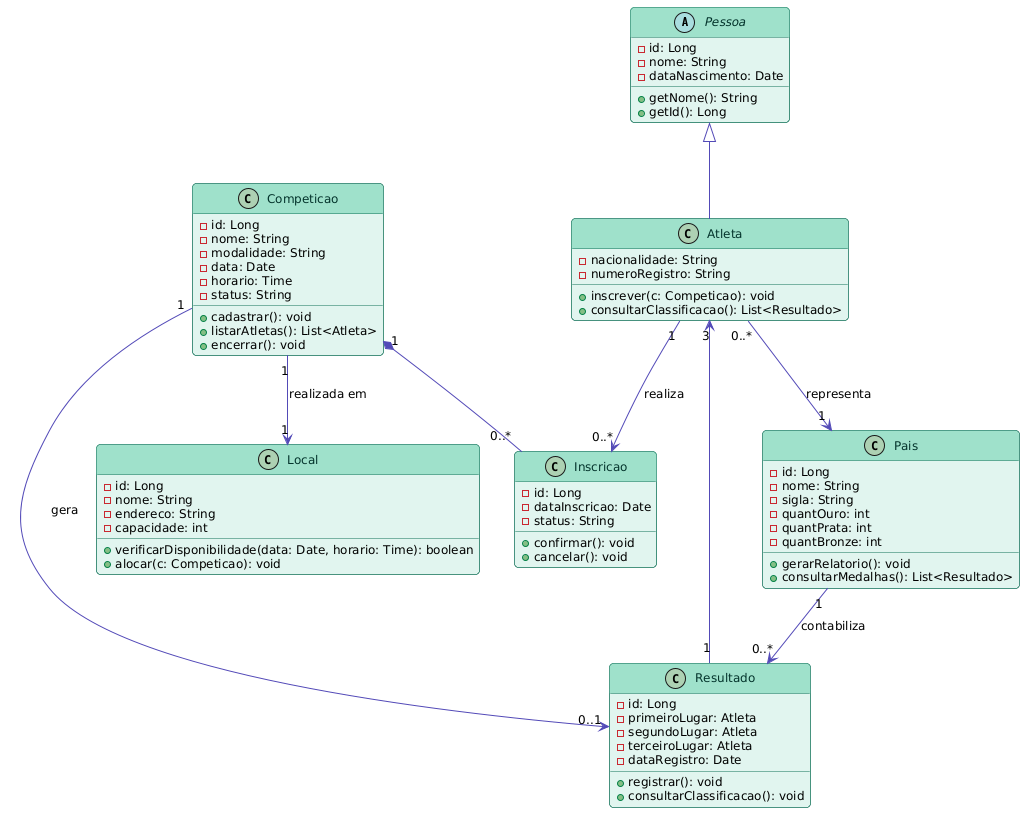

The diagram above was rendered by PlantUML. Its source (embedded in the PNG):
@startuml
skinparam backgroundColor #FFFFFF
skinparam defaultFontName Arial
skinparam defaultFontSize 12
skinparam roundcorner 8

skinparam class {
  BackgroundColor #E1F5EE
  BorderColor #0F6E56
  FontColor #04342C
  ArrowColor #534AB7
  HeaderBackgroundColor #9FE1CB
}

abstract class Pessoa {
  - id: Long
  - nome: String
  - dataNascimento: Date
  + getNome(): String
  + getId(): Long
}

class Atleta {
  - nacionalidade: String
  - numeroRegistro: String
  + inscrever(c: Competicao): void
  + consultarClassificacao(): List<Resultado>
}

class Competicao {
  - id: Long
  - nome: String
  - modalidade: String
  - data: Date
  - horario: Time
  - status: String
  + cadastrar(): void
  + listarAtletas(): List<Atleta>
  + encerrar(): void
}

class Local {
  - id: Long
  - nome: String
  - endereco: String
  - capacidade: int
  + verificarDisponibilidade(data: Date, horario: Time): boolean
  + alocar(c: Competicao): void
}

class Inscricao {
  - id: Long
  - dataInscricao: Date
  - status: String
  + confirmar(): void
  + cancelar(): void
}

class Resultado {
  - id: Long
  - primeiroLugar: Atleta
  - segundoLugar: Atleta
  - terceiroLugar: Atleta
  - dataRegistro: Date
  + registrar(): void
  + consultarClassificacao(): void
}

class Pais {
  - id: Long
  - nome: String
  - sigla: String
  - quantOuro: int
  - quantPrata: int
  - quantBronze: int
  + gerarRelatorio(): void
  + consultarMedalhas(): List<Resultado>
}

Pessoa <|-- Atleta

Competicao "1" *-- "0..*" Inscricao
Competicao "1" --> "1" Local : realizada em
Competicao "1" --> "0..1" Resultado : gera

Atleta "1" --> "0..*" Inscricao : realiza
Atleta "0..*" --> "1" Pais : representa

Resultado "1" --> "3" Atleta
Pais "1" --> "0..*" Resultado : contabiliza
@enduml